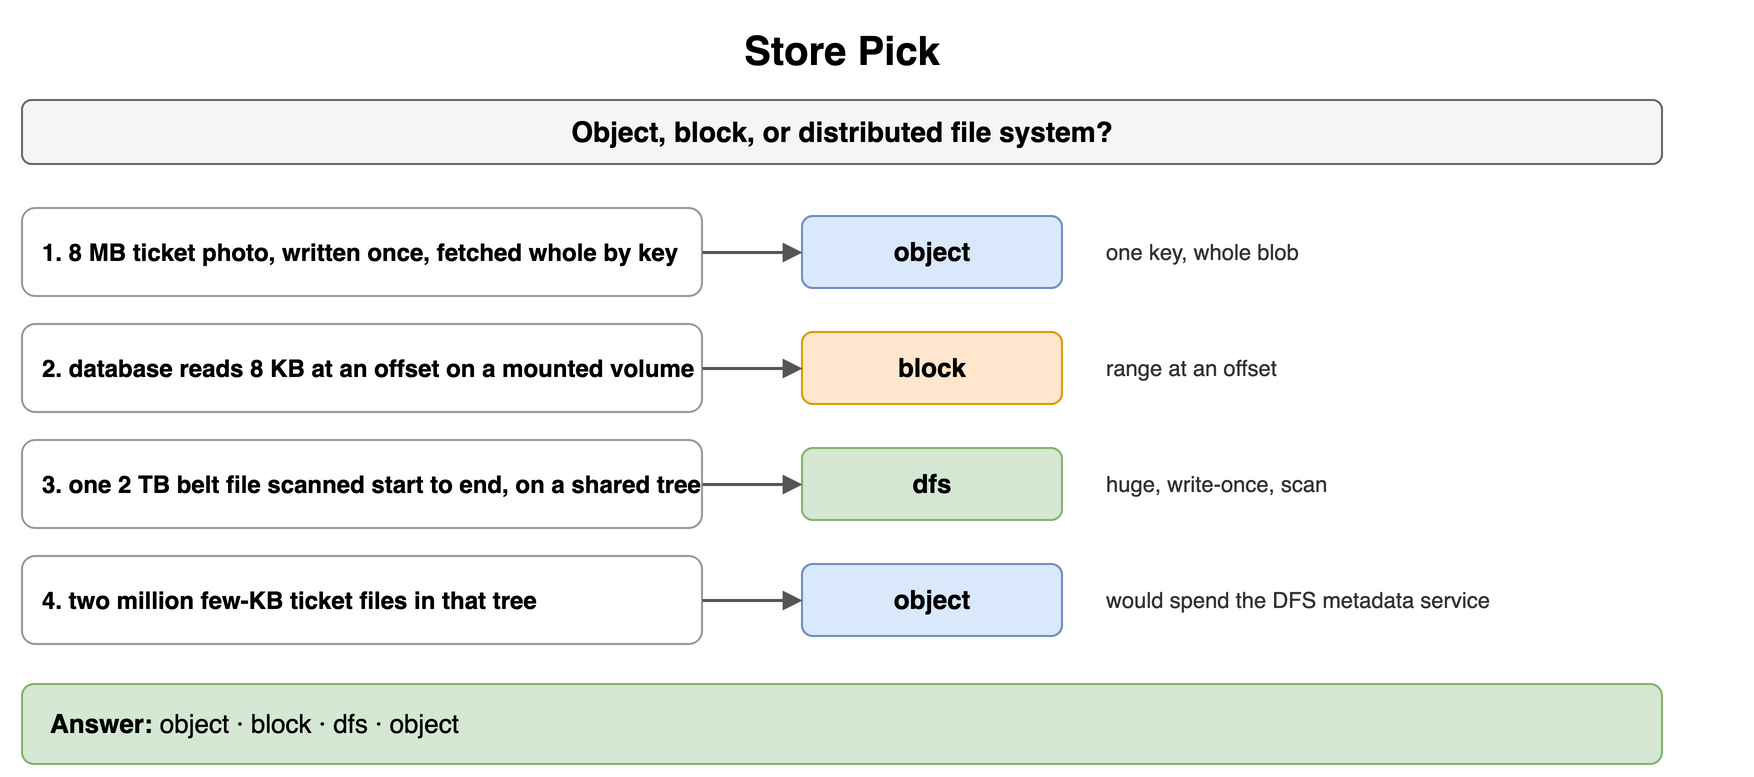

The diagram above was exported from draw.io. Its source (the exported page's mxGraphModel, read from the mxfile embedded in the PNG):
<mxGraphModel dx="900" dy="396" grid="1" gridSize="10" guides="1" tooltips="1" connect="1" arrows="1" fold="1" page="1" pageScale="1" pageWidth="900" pageHeight="396" math="0" shadow="0">
  <root>
    <mxCell id="0" />
    <mxCell id="1" parent="0" />
    <mxCell id="a1" value="Store Pick" style="text;html=1;align=center;verticalAlign=middle;whiteSpace=wrap;fontSize=20;fontStyle=1;" vertex="1" parent="1">
      <mxGeometry x="40" y="10" width="820" height="30" as="geometry" />
    </mxCell>
    <mxCell id="a2" value="Object, block, or distributed file system?" style="rounded=1;whiteSpace=wrap;html=1;fillColor=#f5f5f5;strokeColor=#666666;fontStyle=1;fontSize=14;" vertex="1" parent="1">
      <mxGeometry x="40" y="50" width="820" height="32" as="geometry" />
    </mxCell>
    <mxCell id="a3" value="1. 8 MB ticket photo, written once, fetched whole by key" style="rounded=1;whiteSpace=wrap;html=1;fillColor=#ffffff;strokeColor=#999999;fontSize=12;align=left;fontStyle=1;spacingLeft=8;" vertex="1" parent="1">
      <mxGeometry x="40" y="104" width="340" height="44" as="geometry" />
    </mxCell>
    <mxCell id="a4" value="object" style="rounded=1;whiteSpace=wrap;html=1;fillColor=#dae8fc;strokeColor=#6c8ebf;fontSize=13;align=center;fontStyle=1;" vertex="1" parent="1">
      <mxGeometry x="430" y="108" width="130" height="36" as="geometry" />
    </mxCell>
    <mxCell id="a5" value="" style="endArrow=block;endSize=6;html=1;strokeWidth=1.5;strokeColor=#555555;fontSize=11;labelBackgroundColor=#ffffff;" edge="1" parent="1" source="a3" target="a4">
      <mxGeometry relative="1" as="geometry" />
    </mxCell>
    <mxCell id="a6" value="one key, whole blob" style="text;html=1;whiteSpace=wrap;fontSize=11;align=left;verticalAlign=middle;fontSize=11;fontColor=#333333;" vertex="1" parent="1">
      <mxGeometry x="580" y="104" width="320" height="44" as="geometry" />
    </mxCell>
    <mxCell id="a7" value="2. database reads 8 KB at an offset on a mounted volume" style="rounded=1;whiteSpace=wrap;html=1;fillColor=#ffffff;strokeColor=#999999;fontSize=12;align=left;fontStyle=1;spacingLeft=8;" vertex="1" parent="1">
      <mxGeometry x="40" y="162" width="340" height="44" as="geometry" />
    </mxCell>
    <mxCell id="a8" value="block" style="rounded=1;whiteSpace=wrap;html=1;fillColor=#ffe6cc;strokeColor=#d79b00;fontSize=13;align=center;fontStyle=1;" vertex="1" parent="1">
      <mxGeometry x="430" y="166" width="130" height="36" as="geometry" />
    </mxCell>
    <mxCell id="a9" value="" style="endArrow=block;endSize=6;html=1;strokeWidth=1.5;strokeColor=#555555;fontSize=11;labelBackgroundColor=#ffffff;" edge="1" parent="1" source="a7" target="a8">
      <mxGeometry relative="1" as="geometry" />
    </mxCell>
    <mxCell id="a10" value="range at an offset" style="text;html=1;whiteSpace=wrap;fontSize=11;align=left;verticalAlign=middle;fontSize=11;fontColor=#333333;" vertex="1" parent="1">
      <mxGeometry x="580" y="162" width="320" height="44" as="geometry" />
    </mxCell>
    <mxCell id="a11" value="3. one 2 TB belt file scanned start to end, on a shared tree" style="rounded=1;whiteSpace=wrap;html=1;fillColor=#ffffff;strokeColor=#999999;fontSize=12;align=left;fontStyle=1;spacingLeft=8;" vertex="1" parent="1">
      <mxGeometry x="40" y="220" width="340" height="44" as="geometry" />
    </mxCell>
    <mxCell id="a12" value="dfs" style="rounded=1;whiteSpace=wrap;html=1;fillColor=#d5e8d4;strokeColor=#82b366;fontSize=13;align=center;fontStyle=1;" vertex="1" parent="1">
      <mxGeometry x="430" y="224" width="130" height="36" as="geometry" />
    </mxCell>
    <mxCell id="a13" value="" style="endArrow=block;endSize=6;html=1;strokeWidth=1.5;strokeColor=#555555;fontSize=11;labelBackgroundColor=#ffffff;" edge="1" parent="1" source="a11" target="a12">
      <mxGeometry relative="1" as="geometry" />
    </mxCell>
    <mxCell id="a14" value="huge, write-once, scan" style="text;html=1;whiteSpace=wrap;fontSize=11;align=left;verticalAlign=middle;fontSize=11;fontColor=#333333;" vertex="1" parent="1">
      <mxGeometry x="580" y="220" width="320" height="44" as="geometry" />
    </mxCell>
    <mxCell id="a15" value="4. two million few-KB ticket files in that tree" style="rounded=1;whiteSpace=wrap;html=1;fillColor=#ffffff;strokeColor=#999999;fontSize=12;align=left;fontStyle=1;spacingLeft=8;" vertex="1" parent="1">
      <mxGeometry x="40" y="278" width="340" height="44" as="geometry" />
    </mxCell>
    <mxCell id="a16" value="object" style="rounded=1;whiteSpace=wrap;html=1;fillColor=#dae8fc;strokeColor=#6c8ebf;fontSize=13;align=center;fontStyle=1;" vertex="1" parent="1">
      <mxGeometry x="430" y="282" width="130" height="36" as="geometry" />
    </mxCell>
    <mxCell id="a17" value="" style="endArrow=block;endSize=6;html=1;strokeWidth=1.5;strokeColor=#555555;fontSize=11;labelBackgroundColor=#ffffff;" edge="1" parent="1" source="a15" target="a16">
      <mxGeometry relative="1" as="geometry" />
    </mxCell>
    <mxCell id="a18" value="would spend the DFS metadata service" style="text;html=1;whiteSpace=wrap;fontSize=11;align=left;verticalAlign=middle;fontSize=11;fontColor=#333333;" vertex="1" parent="1">
      <mxGeometry x="580" y="278" width="320" height="44" as="geometry" />
    </mxCell>
    <mxCell id="a19" value="&lt;b&gt;Answer:&lt;/b&gt; object · block · dfs · object" style="rounded=1;whiteSpace=wrap;html=1;fillColor=#d5e8d4;strokeColor=#82b366;fontSize=13;align=left;spacingLeft=12;" vertex="1" parent="1">
      <mxGeometry x="40" y="342" width="820" height="40" as="geometry" />
    </mxCell>
  </root>
</mxGraphModel>